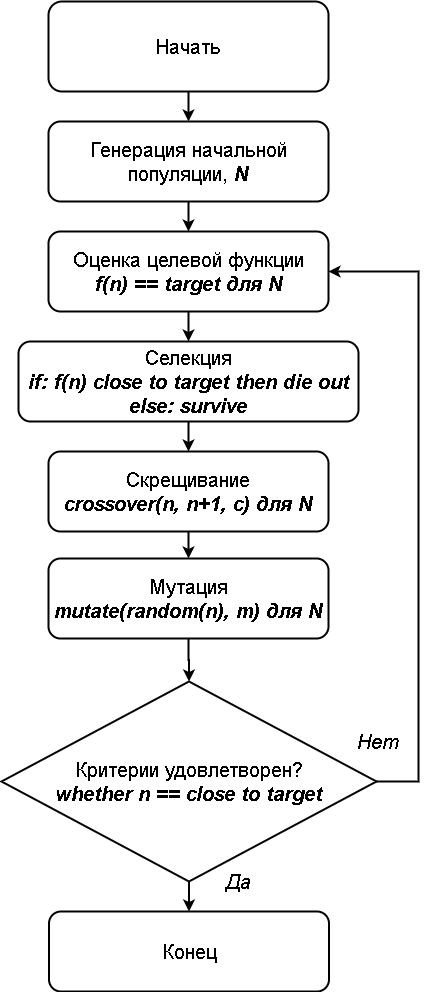

The diagram above was exported from draw.io. Its source (the exported page's mxGraphModel, read from the mxfile embedded in the PNG):
<mxGraphModel dx="1422" dy="822" grid="1" gridSize="10" guides="1" tooltips="1" connect="1" arrows="1" fold="1" page="1" pageScale="1" pageWidth="1169" pageHeight="827" math="0" shadow="0">
  <root>
    <mxCell id="0" />
    <mxCell id="1" parent="0" />
    <mxCell id="Y4nTxC-scNj3PlN4UQjp-10" style="edgeStyle=orthogonalEdgeStyle;rounded=0;orthogonalLoop=1;jettySize=auto;html=1;exitX=0.5;exitY=1;exitDx=0;exitDy=0;entryX=0.5;entryY=0;entryDx=0;entryDy=0;strokeWidth=2;" parent="1" source="Y4nTxC-scNj3PlN4UQjp-2" target="Y4nTxC-scNj3PlN4UQjp-3" edge="1">
      <mxGeometry relative="1" as="geometry" />
    </mxCell>
    <mxCell id="Y4nTxC-scNj3PlN4UQjp-2" value="&lt;font style=&quot;font-size: 20px&quot;&gt;Начать&lt;/font&gt;" style="rounded=1;whiteSpace=wrap;html=1;strokeWidth=2;" parent="1" vertex="1">
      <mxGeometry x="480" y="190" width="280" height="90" as="geometry" />
    </mxCell>
    <mxCell id="Y4nTxC-scNj3PlN4UQjp-11" style="edgeStyle=orthogonalEdgeStyle;rounded=0;orthogonalLoop=1;jettySize=auto;html=1;exitX=0.5;exitY=1;exitDx=0;exitDy=0;entryX=0.5;entryY=0;entryDx=0;entryDy=0;strokeWidth=2;" parent="1" source="Y4nTxC-scNj3PlN4UQjp-3" target="Y4nTxC-scNj3PlN4UQjp-4" edge="1">
      <mxGeometry relative="1" as="geometry" />
    </mxCell>
    <mxCell id="Y4nTxC-scNj3PlN4UQjp-3" value="&lt;span style=&quot;font-size: 20px&quot;&gt;Генерация начальной популяции, &lt;b&gt;&lt;i&gt;N&lt;/i&gt;&lt;/b&gt;&lt;/span&gt;" style="rounded=1;whiteSpace=wrap;html=1;strokeWidth=2;" parent="1" vertex="1">
      <mxGeometry x="480" y="310" width="280" height="80" as="geometry" />
    </mxCell>
    <mxCell id="Y4nTxC-scNj3PlN4UQjp-12" style="edgeStyle=orthogonalEdgeStyle;rounded=0;orthogonalLoop=1;jettySize=auto;html=1;exitX=0.5;exitY=1;exitDx=0;exitDy=0;entryX=0.5;entryY=0;entryDx=0;entryDy=0;strokeWidth=2;" parent="1" source="Y4nTxC-scNj3PlN4UQjp-4" target="Y4nTxC-scNj3PlN4UQjp-5" edge="1">
      <mxGeometry relative="1" as="geometry" />
    </mxCell>
    <mxCell id="Y4nTxC-scNj3PlN4UQjp-4" value="&lt;span style=&quot;font-size: 20px&quot;&gt;Оценка целевой функции&lt;br&gt;&lt;b&gt;&lt;i&gt;f(n) == target для N&lt;/i&gt;&lt;/b&gt;&lt;br&gt;&lt;/span&gt;" style="rounded=1;whiteSpace=wrap;html=1;strokeWidth=2;" parent="1" vertex="1">
      <mxGeometry x="480" y="420" width="280" height="80" as="geometry" />
    </mxCell>
    <mxCell id="Y4nTxC-scNj3PlN4UQjp-13" style="edgeStyle=orthogonalEdgeStyle;rounded=0;orthogonalLoop=1;jettySize=auto;html=1;exitX=0.5;exitY=1;exitDx=0;exitDy=0;entryX=0.5;entryY=0;entryDx=0;entryDy=0;strokeWidth=2;" parent="1" source="Y4nTxC-scNj3PlN4UQjp-5" target="Y4nTxC-scNj3PlN4UQjp-6" edge="1">
      <mxGeometry relative="1" as="geometry" />
    </mxCell>
    <mxCell id="Y4nTxC-scNj3PlN4UQjp-5" value="&lt;span style=&quot;font-size: 20px&quot;&gt;Селекция&lt;br&gt;&lt;b&gt;&lt;i&gt;if: f(n) close to target then die out&lt;br&gt;else: survive&lt;/i&gt;&lt;/b&gt;&lt;br&gt;&lt;/span&gt;" style="rounded=1;whiteSpace=wrap;html=1;strokeWidth=2;" parent="1" vertex="1">
      <mxGeometry x="450" y="530" width="340" height="80" as="geometry" />
    </mxCell>
    <mxCell id="Y4nTxC-scNj3PlN4UQjp-14" style="edgeStyle=orthogonalEdgeStyle;rounded=0;orthogonalLoop=1;jettySize=auto;html=1;exitX=0.5;exitY=1;exitDx=0;exitDy=0;entryX=0.5;entryY=0;entryDx=0;entryDy=0;strokeWidth=2;" parent="1" source="Y4nTxC-scNj3PlN4UQjp-6" target="Y4nTxC-scNj3PlN4UQjp-7" edge="1">
      <mxGeometry relative="1" as="geometry" />
    </mxCell>
    <mxCell id="Y4nTxC-scNj3PlN4UQjp-6" value="&lt;span style=&quot;font-size: 20px&quot;&gt;Скрещивание&lt;br&gt;&lt;b&gt;&lt;i&gt;crossover(n, n+1, c) для N&lt;/i&gt;&lt;/b&gt;&lt;br&gt;&lt;/span&gt;" style="rounded=1;whiteSpace=wrap;html=1;strokeWidth=2;" parent="1" vertex="1">
      <mxGeometry x="480" y="640" width="280" height="80" as="geometry" />
    </mxCell>
    <mxCell id="Y4nTxC-scNj3PlN4UQjp-15" style="edgeStyle=orthogonalEdgeStyle;rounded=0;orthogonalLoop=1;jettySize=auto;html=1;exitX=0.5;exitY=1;exitDx=0;exitDy=0;entryX=0.5;entryY=0;entryDx=0;entryDy=0;strokeWidth=2;" parent="1" source="Y4nTxC-scNj3PlN4UQjp-7" target="Y4nTxC-scNj3PlN4UQjp-9" edge="1">
      <mxGeometry relative="1" as="geometry" />
    </mxCell>
    <mxCell id="Y4nTxC-scNj3PlN4UQjp-7" value="&lt;span style=&quot;font-size: 20px&quot;&gt;Мутация&lt;br&gt;&lt;i&gt;&lt;b&gt;mutate(random(n), m) для N&lt;/b&gt;&lt;/i&gt;&lt;br&gt;&lt;/span&gt;" style="rounded=1;whiteSpace=wrap;html=1;strokeWidth=2;" parent="1" vertex="1">
      <mxGeometry x="480" y="747" width="280" height="80" as="geometry" />
    </mxCell>
    <mxCell id="Y4nTxC-scNj3PlN4UQjp-8" value="&lt;span style=&quot;font-size: 20px&quot;&gt;Конец&lt;/span&gt;" style="rounded=1;whiteSpace=wrap;html=1;strokeWidth=2;" parent="1" vertex="1">
      <mxGeometry x="480.5" y="1100" width="280" height="80" as="geometry" />
    </mxCell>
    <mxCell id="Y4nTxC-scNj3PlN4UQjp-16" style="edgeStyle=orthogonalEdgeStyle;rounded=0;orthogonalLoop=1;jettySize=auto;html=1;exitX=0.5;exitY=1;exitDx=0;exitDy=0;entryX=0.5;entryY=0;entryDx=0;entryDy=0;strokeWidth=2;" parent="1" source="Y4nTxC-scNj3PlN4UQjp-9" target="Y4nTxC-scNj3PlN4UQjp-8" edge="1">
      <mxGeometry relative="1" as="geometry" />
    </mxCell>
    <mxCell id="Y4nTxC-scNj3PlN4UQjp-19" style="edgeStyle=orthogonalEdgeStyle;rounded=0;orthogonalLoop=1;jettySize=auto;html=1;exitX=1;exitY=0.5;exitDx=0;exitDy=0;entryX=1;entryY=0.5;entryDx=0;entryDy=0;strokeWidth=2;" parent="1" source="Y4nTxC-scNj3PlN4UQjp-9" target="Y4nTxC-scNj3PlN4UQjp-4" edge="1">
      <mxGeometry relative="1" as="geometry">
        <Array as="points">
          <mxPoint x="850" y="970" />
          <mxPoint x="850" y="460" />
        </Array>
      </mxGeometry>
    </mxCell>
    <mxCell id="Y4nTxC-scNj3PlN4UQjp-9" value="&lt;font style=&quot;font-size: 20px&quot;&gt;Критерии удовлетворен?&lt;br&gt;&lt;b&gt;&lt;i&gt;whether n == close to target&lt;/i&gt;&lt;/b&gt;&lt;br&gt;&lt;/font&gt;" style="rhombus;whiteSpace=wrap;html=1;strokeWidth=2;" parent="1" vertex="1">
      <mxGeometry x="433" y="870" width="375" height="200" as="geometry" />
    </mxCell>
    <mxCell id="Y4nTxC-scNj3PlN4UQjp-17" value="&lt;font style=&quot;font-size: 20px&quot;&gt;&lt;i&gt;Да&lt;/i&gt;&lt;/font&gt;" style="text;html=1;strokeColor=none;fillColor=none;align=center;verticalAlign=middle;whiteSpace=wrap;rounded=0;" parent="1" vertex="1">
      <mxGeometry x="650" y="1060" width="40" height="20" as="geometry" />
    </mxCell>
    <mxCell id="Y4nTxC-scNj3PlN4UQjp-18" value="&lt;font style=&quot;font-size: 20px&quot;&gt;&lt;i&gt;Нет&lt;/i&gt;&lt;/font&gt;" style="text;html=1;strokeColor=none;fillColor=none;align=center;verticalAlign=middle;whiteSpace=wrap;rounded=0;" parent="1" vertex="1">
      <mxGeometry x="790" y="920" width="40" height="20" as="geometry" />
    </mxCell>
  </root>
</mxGraphModel>